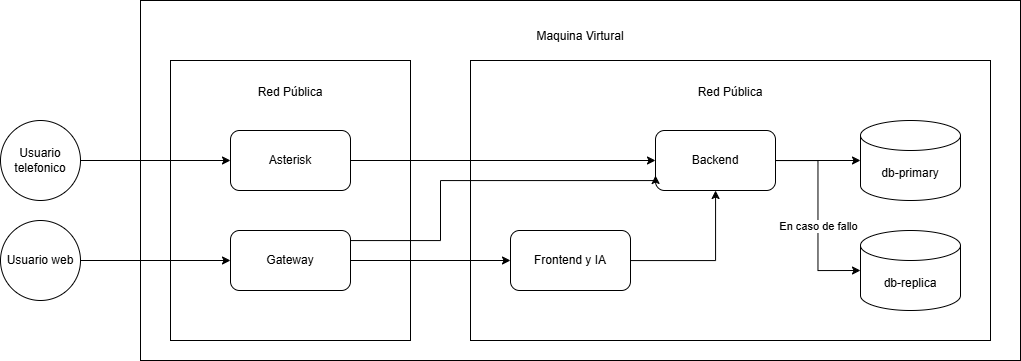

The diagram above was exported from draw.io. Its source (the exported page's mxGraphModel, read from the mxfile embedded in the PNG):
<mxGraphModel dx="1340" dy="667" grid="1" gridSize="10" guides="1" tooltips="1" connect="1" arrows="1" fold="1" page="1" pageScale="1" pageWidth="1169" pageHeight="827" math="0" shadow="0">
  <root>
    <mxCell id="0" />
    <mxCell id="1" parent="0" />
    <mxCell id="2" parent="1" style="rounded=0;whiteSpace=wrap;html=1;" value="Maquina Virtural&lt;div&gt;&lt;br&gt;&lt;/div&gt;&lt;div&gt;&lt;br&gt;&lt;/div&gt;&lt;div&gt;&lt;br&gt;&lt;/div&gt;&lt;div&gt;&lt;br&gt;&lt;/div&gt;&lt;div&gt;&lt;br&gt;&lt;/div&gt;&lt;div&gt;&lt;br&gt;&lt;/div&gt;&lt;div&gt;&lt;br&gt;&lt;/div&gt;&lt;div&gt;&lt;br&gt;&lt;/div&gt;&lt;div&gt;&lt;br&gt;&lt;/div&gt;&lt;div&gt;&lt;br&gt;&lt;/div&gt;&lt;div&gt;&lt;br&gt;&lt;/div&gt;&lt;div&gt;&lt;br&gt;&lt;/div&gt;&lt;div&gt;&lt;br&gt;&lt;/div&gt;&lt;div&gt;&lt;br&gt;&lt;/div&gt;&lt;div&gt;&lt;br&gt;&lt;/div&gt;&lt;div&gt;&lt;br&gt;&lt;/div&gt;&lt;div&gt;&lt;br&gt;&lt;/div&gt;&lt;div&gt;&lt;br&gt;&lt;/div&gt;&lt;div&gt;&lt;br&gt;&lt;/div&gt;&lt;div&gt;&lt;br&gt;&lt;/div&gt;" vertex="1">
      <mxGeometry height="360" width="880" x="230" y="70" as="geometry" />
    </mxCell>
    <mxCell id="3" parent="1" style="ellipse;whiteSpace=wrap;html=1;aspect=fixed;" value="Usuario web" vertex="1">
      <mxGeometry height="80" width="80" x="90" y="290" as="geometry" />
    </mxCell>
    <mxCell id="4" parent="1" style="rounded=0;whiteSpace=wrap;html=1;align=center;" value="Red Pública&lt;div&gt;&lt;br&gt;&lt;/div&gt;&lt;div&gt;&lt;br&gt;&lt;/div&gt;&lt;div&gt;&lt;br&gt;&lt;/div&gt;&lt;div&gt;&lt;br&gt;&lt;/div&gt;&lt;div&gt;&lt;br&gt;&lt;/div&gt;&lt;div&gt;&lt;br&gt;&lt;/div&gt;&lt;div&gt;&lt;br&gt;&lt;/div&gt;&lt;div&gt;&lt;br&gt;&lt;/div&gt;&lt;div&gt;&lt;br&gt;&lt;/div&gt;&lt;div&gt;&lt;br&gt;&lt;/div&gt;&lt;div&gt;&lt;br&gt;&lt;/div&gt;&lt;div&gt;&lt;br&gt;&lt;/div&gt;&lt;div&gt;&lt;br&gt;&lt;/div&gt;&lt;div&gt;&lt;br&gt;&lt;/div&gt;&lt;div&gt;&lt;br&gt;&lt;/div&gt;" vertex="1">
      <mxGeometry height="280" width="240" x="260" y="130" as="geometry" />
    </mxCell>
    <mxCell id="5" parent="1" style="ellipse;whiteSpace=wrap;html=1;aspect=fixed;" value="Usuario&lt;div&gt;telefonico&lt;/div&gt;" vertex="1">
      <mxGeometry height="80" width="80" x="90" y="190" as="geometry" />
    </mxCell>
    <mxCell id="6" parent="1" style="rounded=1;whiteSpace=wrap;html=1;" value="Asterisk" vertex="1">
      <mxGeometry height="60" width="120" x="320" y="200" as="geometry" />
    </mxCell>
    <mxCell id="7" parent="1" style="rounded=1;whiteSpace=wrap;html=1;" value="Gateway" vertex="1">
      <mxGeometry height="60" width="120" x="320" y="300" as="geometry" />
    </mxCell>
    <mxCell id="8" parent="1" style="rounded=0;whiteSpace=wrap;html=1;align=center;" value="Red Pública&lt;div&gt;&lt;br&gt;&lt;/div&gt;&lt;div&gt;&lt;br&gt;&lt;/div&gt;&lt;div&gt;&lt;br&gt;&lt;/div&gt;&lt;div&gt;&lt;br&gt;&lt;/div&gt;&lt;div&gt;&lt;br&gt;&lt;/div&gt;&lt;div&gt;&lt;br&gt;&lt;/div&gt;&lt;div&gt;&lt;br&gt;&lt;/div&gt;&lt;div&gt;&lt;br&gt;&lt;/div&gt;&lt;div&gt;&lt;br&gt;&lt;/div&gt;&lt;div&gt;&lt;br&gt;&lt;/div&gt;&lt;div&gt;&lt;br&gt;&lt;/div&gt;&lt;div&gt;&lt;br&gt;&lt;/div&gt;&lt;div&gt;&lt;br&gt;&lt;/div&gt;&lt;div&gt;&lt;br&gt;&lt;/div&gt;&lt;div&gt;&lt;br&gt;&lt;/div&gt;" vertex="1">
      <mxGeometry height="280" width="520" x="560" y="130" as="geometry" />
    </mxCell>
    <mxCell id="9" edge="1" parent="1" source="10" style="edgeStyle=orthogonalEdgeStyle;rounded=0;orthogonalLoop=1;jettySize=auto;html=1;" target="11">
      <mxGeometry relative="1" as="geometry" />
    </mxCell>
    <mxCell id="10" parent="1" style="rounded=1;whiteSpace=wrap;html=1;" value="Frontend y IA" vertex="1">
      <mxGeometry height="60" width="120" x="600" y="300" as="geometry" />
    </mxCell>
    <mxCell id="11" parent="1" style="rounded=1;whiteSpace=wrap;html=1;" value="Backend" vertex="1">
      <mxGeometry height="60" width="120" x="745" y="200" as="geometry" />
    </mxCell>
    <mxCell id="12" parent="1" style="shape=cylinder3;whiteSpace=wrap;html=1;boundedLbl=1;backgroundOutline=1;size=15;" value="db-primary" vertex="1">
      <mxGeometry height="80" width="100" x="950" y="190" as="geometry" />
    </mxCell>
    <mxCell id="13" parent="1" style="shape=cylinder3;whiteSpace=wrap;html=1;boundedLbl=1;backgroundOutline=1;size=15;" value="db-replica" vertex="1">
      <mxGeometry height="80" width="100" x="950" y="300" as="geometry" />
    </mxCell>
    <mxCell id="14" edge="1" parent="1" source="3" style="edgeStyle=orthogonalEdgeStyle;rounded=0;orthogonalLoop=1;jettySize=auto;html=1;entryX=0;entryY=0.5;entryDx=0;entryDy=0;" target="7">
      <mxGeometry relative="1" as="geometry" />
    </mxCell>
    <mxCell id="15" edge="1" parent="1" source="5" style="edgeStyle=orthogonalEdgeStyle;rounded=0;orthogonalLoop=1;jettySize=auto;html=1;entryX=0;entryY=0.5;entryDx=0;entryDy=0;" target="6">
      <mxGeometry relative="1" as="geometry" />
    </mxCell>
    <mxCell id="16" edge="1" parent="1" source="6" style="edgeStyle=orthogonalEdgeStyle;rounded=0;orthogonalLoop=1;jettySize=auto;html=1;entryX=0;entryY=0.5;entryDx=0;entryDy=0;" target="11">
      <mxGeometry relative="1" as="geometry" />
    </mxCell>
    <mxCell id="17" edge="1" parent="1" source="7" style="edgeStyle=orthogonalEdgeStyle;rounded=0;orthogonalLoop=1;jettySize=auto;html=1;" target="10">
      <mxGeometry relative="1" as="geometry" />
    </mxCell>
    <mxCell id="18" edge="1" parent="1" source="11" style="edgeStyle=orthogonalEdgeStyle;rounded=0;orthogonalLoop=1;jettySize=auto;html=1;entryX=0;entryY=0.5;entryDx=0;entryDy=0;entryPerimeter=0;" target="12">
      <mxGeometry relative="1" as="geometry" />
    </mxCell>
    <mxCell id="19" edge="1" parent="1" source="11" style="edgeStyle=orthogonalEdgeStyle;rounded=0;orthogonalLoop=1;jettySize=auto;html=1;entryX=0;entryY=0.5;entryDx=0;entryDy=0;entryPerimeter=0;" target="13">
      <mxGeometry relative="1" as="geometry" />
    </mxCell>
    <mxCell id="20" connectable="0" parent="19" style="edgeLabel;html=1;align=center;verticalAlign=middle;resizable=0;points=[];" value="En caso de fallo" vertex="1">
      <mxGeometry relative="1" x="0.0923" as="geometry">
        <mxPoint y="1" as="offset" />
      </mxGeometry>
    </mxCell>
    <mxCell id="21" edge="1" parent="1" source="7" style="edgeStyle=orthogonalEdgeStyle;rounded=0;orthogonalLoop=1;jettySize=auto;html=1;entryX=0;entryY=0.75;entryDx=0;entryDy=0;" target="11">
      <mxGeometry relative="1" as="geometry">
        <Array as="points">
          <mxPoint x="530" y="310" />
          <mxPoint x="530" y="250" />
          <mxPoint x="745" y="250" />
        </Array>
      </mxGeometry>
    </mxCell>
  </root>
</mxGraphModel>